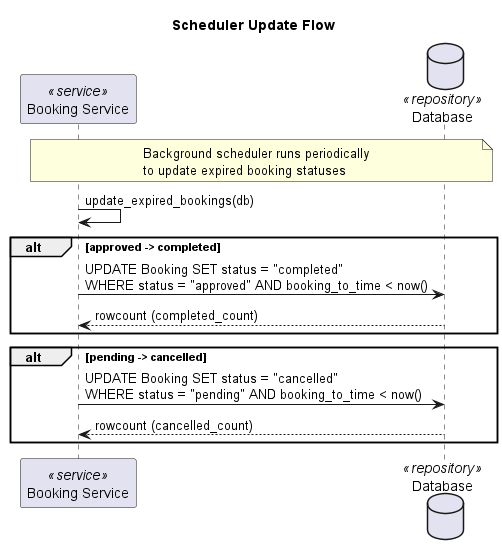

The diagram above was rendered by PlantUML. Its source (embedded in the PNG):
@startuml
title Scheduler Update Flow

participant "Booking Service" as BookingService <<service>>
database "Database" as DB <<repository>>

note over BookingService, DB
    Background scheduler runs periodically
    to update expired booking statuses
end note

BookingService -> BookingService: update_expired_bookings(db)
alt approved -> completed
    BookingService -> DB: UPDATE Booking SET status = "completed"\nWHERE status = "approved" AND booking_to_time < now()
    DB --> BookingService: rowcount (completed_count)
end
alt pending -> cancelled
    BookingService -> DB: UPDATE Booking SET status = "cancelled"\nWHERE status = "pending" AND booking_to_time < now()
    DB --> BookingService: rowcount (cancelled_count)
end
@enduml